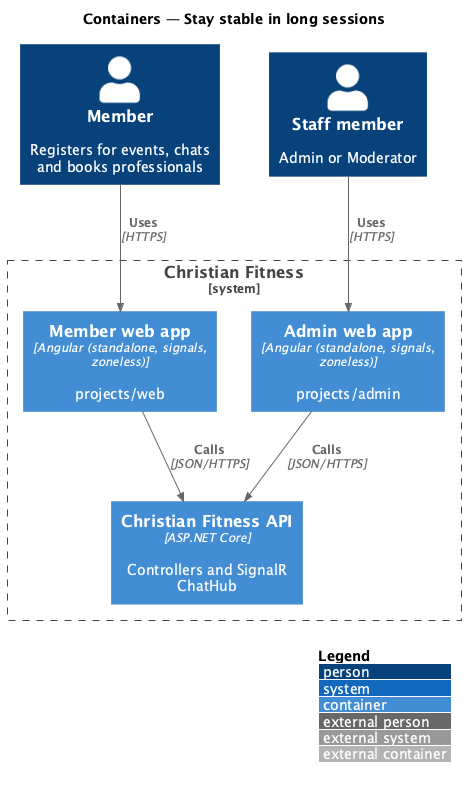

The diagram above was rendered by PlantUML. Its source (embedded in the PNG):
@startuml
!include <C4/C4_Container>
LAYOUT_WITH_LEGEND()
title Containers — Stay stable in long sessions

Person(member, "Member", "Registers for events, chats and books professionals")
Person(staff, "Staff member", "Admin or Moderator")
System_Boundary(cf, "Christian Fitness") {
  Container(web, "Member web app", "Angular (standalone, signals, zoneless)", "projects/web")
  Container(admin, "Admin web app", "Angular (standalone, signals, zoneless)", "projects/admin")
  Container(api, "Christian Fitness API", "ASP.NET Core", "Controllers and SignalR ChatHub")
}

Rel(member, web, "Uses", "HTTPS")
Rel(staff, admin, "Uses", "HTTPS")
Rel(web, api, "Calls", "JSON/HTTPS")
Rel(admin, api, "Calls", "JSON/HTTPS")
@enduml